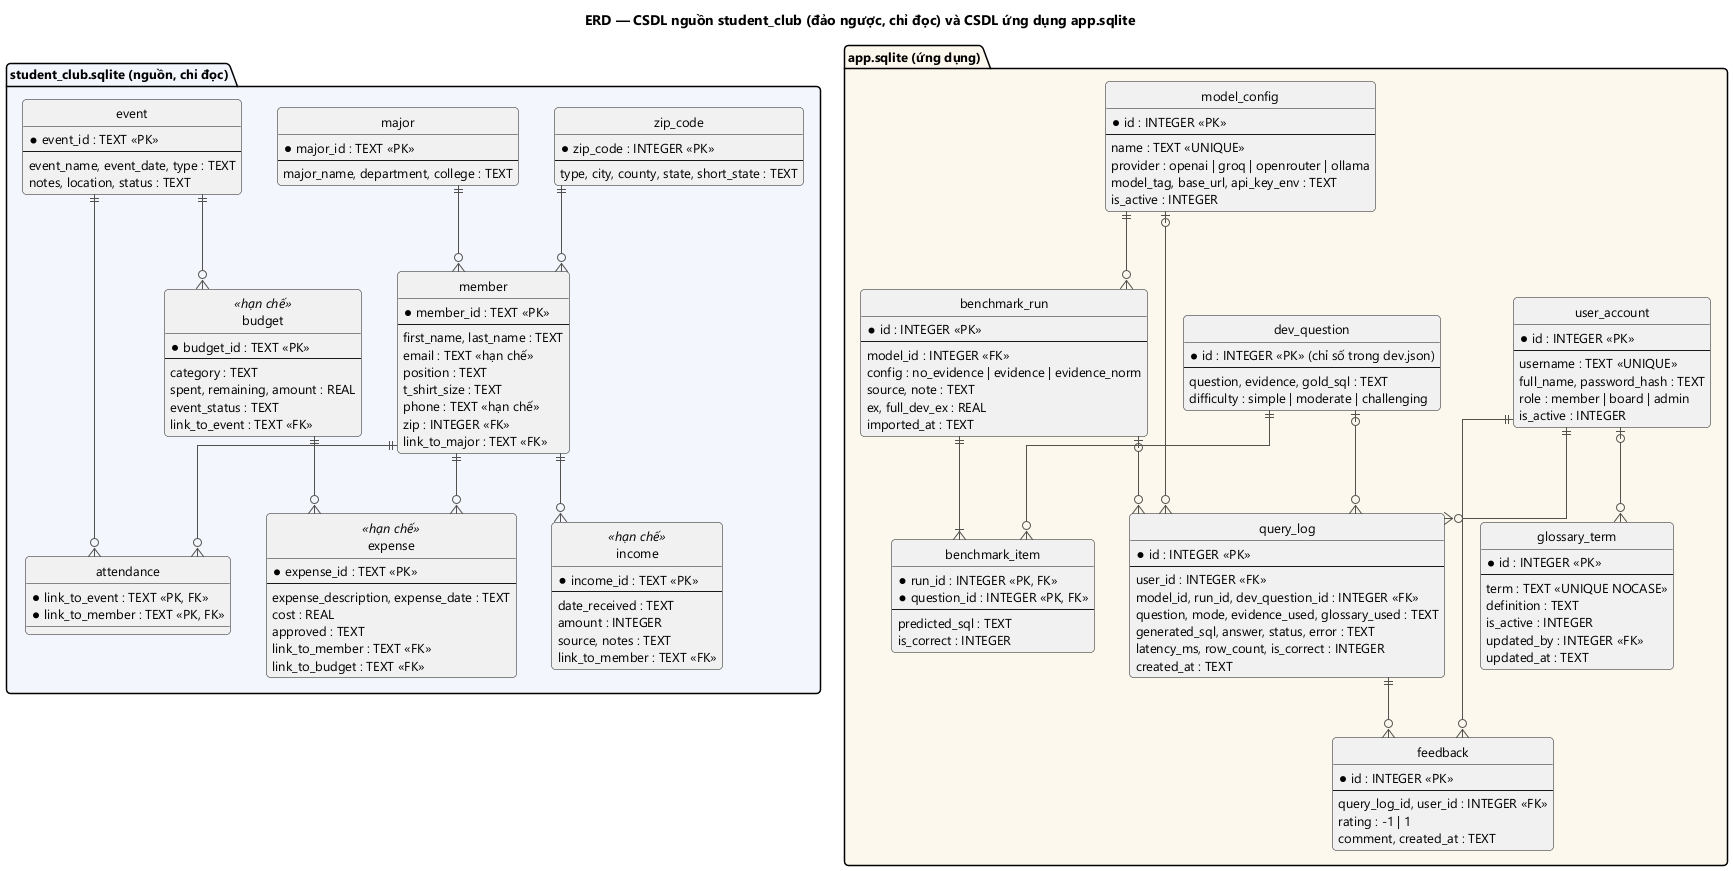

The diagram above was rendered by PlantUML. Its source (embedded in the PNG):
@startuml erd
!include _style.iuml
title ERD — CSDL nguồn student_club (đảo ngược, chỉ đọc) và CSDL ứng dụng app.sqlite
hide circle
set separator none
skinparam linetype ortho

package "student_club.sqlite (nguồn, chỉ đọc)" #f3f7fd {
  entity member {
    * member_id : TEXT <<PK>>
    --
    first_name, last_name : TEXT
    email : TEXT <<hạn chế>>
    position : TEXT
    t_shirt_size : TEXT
    phone : TEXT <<hạn chế>>
    zip : INTEGER <<FK>>
    link_to_major : TEXT <<FK>>
  }
  entity major {
    * major_id : TEXT <<PK>>
    --
    major_name, department, college : TEXT
  }
  entity zip_code {
    * zip_code : INTEGER <<PK>>
    --
    type, city, county, state, short_state : TEXT
  }
  entity event {
    * event_id : TEXT <<PK>>
    --
    event_name, event_date, type : TEXT
    notes, location, status : TEXT
  }
  entity attendance {
    * link_to_event : TEXT <<PK, FK>>
    * link_to_member : TEXT <<PK, FK>>
  }
  entity budget <<hạn chế>> {
    * budget_id : TEXT <<PK>>
    --
    category : TEXT
    spent, remaining, amount : REAL
    event_status : TEXT
    link_to_event : TEXT <<FK>>
  }
  entity expense <<hạn chế>> {
    * expense_id : TEXT <<PK>>
    --
    expense_description, expense_date : TEXT
    cost : REAL
    approved : TEXT
    link_to_member : TEXT <<FK>>
    link_to_budget : TEXT <<FK>>
  }
  entity income <<hạn chế>> {
    * income_id : TEXT <<PK>>
    --
    date_received : TEXT
    amount : INTEGER
    source, notes : TEXT
    link_to_member : TEXT <<FK>>
  }
}

major ||--o{ member
zip_code ||--o{ member
member ||--o{ attendance
event ||--o{ attendance
event ||--o{ budget
budget ||--o{ expense
member ||--o{ expense
member ||--o{ income

package "app.sqlite (ứng dụng)" #fdf8ee {
  entity user_account {
    * id : INTEGER <<PK>>
    --
    username : TEXT <<UNIQUE>>
    full_name, password_hash : TEXT
    role : member | board | admin
    is_active : INTEGER
  }
  entity model_config {
    * id : INTEGER <<PK>>
    --
    name : TEXT <<UNIQUE>>
    provider : openai | groq | openrouter | ollama
    model_tag, base_url, api_key_env : TEXT
    is_active : INTEGER
  }
  entity glossary_term {
    * id : INTEGER <<PK>>
    --
    term : TEXT <<UNIQUE NOCASE>>
    definition : TEXT
    is_active : INTEGER
    updated_by : INTEGER <<FK>>
    updated_at : TEXT
  }
  entity dev_question {
    * id : INTEGER <<PK>> (chỉ số trong dev.json)
    --
    question, evidence, gold_sql : TEXT
    difficulty : simple | moderate | challenging
  }
  entity benchmark_run {
    * id : INTEGER <<PK>>
    --
    model_id : INTEGER <<FK>>
    config : no_evidence | evidence | evidence_norm
    source, note : TEXT
    ex, full_dev_ex : REAL
    imported_at : TEXT
  }
  entity benchmark_item {
    * run_id : INTEGER <<PK, FK>>
    * question_id : INTEGER <<PK, FK>>
    --
    predicted_sql : TEXT
    is_correct : INTEGER
  }
  entity query_log {
    * id : INTEGER <<PK>>
    --
    user_id : INTEGER <<FK>>
    model_id, run_id, dev_question_id : INTEGER <<FK>>
    question, mode, evidence_used, glossary_used : TEXT
    generated_sql, answer, status, error : TEXT
    latency_ms, row_count, is_correct : INTEGER
    created_at : TEXT
  }
  entity feedback {
    * id : INTEGER <<PK>>
    --
    query_log_id, user_id : INTEGER <<FK>>
    rating : -1 | 1
    comment, created_at : TEXT
  }
}

user_account ||--o{ query_log
user_account ||--o{ feedback
user_account |o--o{ glossary_term
model_config ||--o{ benchmark_run
model_config |o--o{ query_log
benchmark_run ||--|{ benchmark_item
dev_question ||--o{ benchmark_item
dev_question |o--o{ query_log
benchmark_run |o--o{ query_log
query_log ||--o{ feedback
@enduml